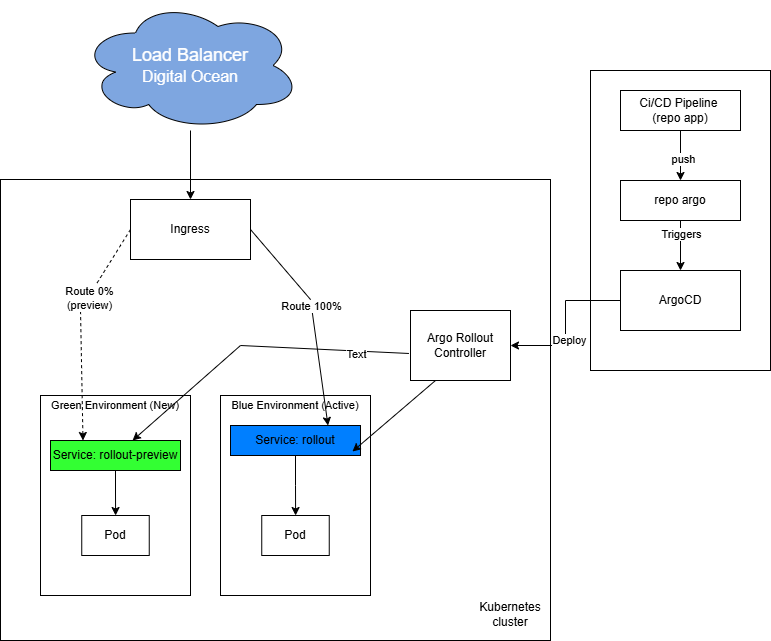

The diagram above was exported from draw.io. Its source (the exported page's mxGraphModel, read from the mxfile embedded in the PNG):
<mxGraphModel dx="2066" dy="743" grid="1" gridSize="10" guides="1" tooltips="1" connect="1" arrows="1" fold="1" page="1" pageScale="1" pageWidth="827" pageHeight="1169" math="0" shadow="0">
  <root>
    <mxCell id="0" />
    <mxCell id="1" parent="0" />
    <mxCell id="Fcui_lzk4BEjO4Q6S8J2-1" parent="1" style="rounded=0;whiteSpace=wrap;html=1;" value="" vertex="1">
      <mxGeometry height="461" width="550" x="40" y="210" as="geometry" />
    </mxCell>
    <mxCell id="Fcui_lzk4BEjO4Q6S8J2-3" parent="1" style="rounded=0;whiteSpace=wrap;html=1;" value="Ingress" vertex="1">
      <mxGeometry height="60" width="120" x="170" y="230" as="geometry" />
    </mxCell>
    <mxCell id="Fcui_lzk4BEjO4Q6S8J2-5" parent="1" style="rounded=0;whiteSpace=wrap;html=1;" value="" vertex="1">
      <mxGeometry height="200" width="150" x="80" y="426" as="geometry" />
    </mxCell>
    <mxCell id="Fcui_lzk4BEjO4Q6S8J2-6" parent="1" style="rounded=0;whiteSpace=wrap;html=1;" value="Argo Rollout Controller" vertex="1">
      <mxGeometry height="70" width="100" x="450" y="341" as="geometry" />
    </mxCell>
    <mxCell id="Fcui_lzk4BEjO4Q6S8J2-7" parent="1" style="text;html=1;whiteSpace=wrap;strokeColor=none;fillColor=none;align=center;verticalAlign=middle;rounded=0;" value="Kubernetes cluster" vertex="1">
      <mxGeometry height="30" width="60" x="520" y="630" as="geometry" />
    </mxCell>
    <mxCell id="Fcui_lzk4BEjO4Q6S8J2-10" parent="1" style="rounded=0;whiteSpace=wrap;html=1;" value="" vertex="1">
      <mxGeometry height="200" width="150" x="260" y="426" as="geometry" />
    </mxCell>
    <mxCell id="Fcui_lzk4BEjO4Q6S8J2-14" edge="1" parent="1" source="Fcui_lzk4BEjO4Q6S8J2-3" style="endArrow=classic;html=1;rounded=0;exitX=0;exitY=0.5;exitDx=0;exitDy=0;dashed=1;entryX=0.25;entryY=0;entryDx=0;entryDy=0;" target="Fcui_lzk4BEjO4Q6S8J2-22" value="">
      <mxGeometry height="50" relative="1" width="50" as="geometry">
        <Array as="points">
          <mxPoint x="120" y="340" />
        </Array>
        <mxPoint x="440" y="351" as="sourcePoint" />
        <mxPoint x="490" y="301" as="targetPoint" />
      </mxGeometry>
    </mxCell>
    <mxCell id="Fcui_lzk4BEjO4Q6S8J2-15" connectable="0" parent="Fcui_lzk4BEjO4Q6S8J2-14" style="edgeLabel;html=1;align=center;verticalAlign=middle;resizable=0;points=[];" value="Text" vertex="1">
      <mxGeometry relative="1" x="-0.2675" y="1" as="geometry">
        <mxPoint as="offset" />
      </mxGeometry>
    </mxCell>
    <mxCell id="Fcui_lzk4BEjO4Q6S8J2-17" connectable="0" parent="Fcui_lzk4BEjO4Q6S8J2-14" style="edgeLabel;html=1;align=center;verticalAlign=middle;resizable=0;points=[];" value="Route 0%&lt;div&gt;(preview)&lt;/div&gt;" vertex="1">
      <mxGeometry relative="1" x="-0.2901" y="1" as="geometry">
        <mxPoint as="offset" />
      </mxGeometry>
    </mxCell>
    <mxCell id="Fcui_lzk4BEjO4Q6S8J2-18" edge="1" parent="1" source="Fcui_lzk4BEjO4Q6S8J2-3" style="endArrow=classic;html=1;rounded=0;exitX=1;exitY=0.5;exitDx=0;exitDy=0;entryX=0.75;entryY=0;entryDx=0;entryDy=0;" target="Fcui_lzk4BEjO4Q6S8J2-23" value="">
      <mxGeometry height="50" relative="1" width="50" as="geometry">
        <Array as="points">
          <mxPoint x="350" y="330" />
        </Array>
        <mxPoint x="320" y="351" as="sourcePoint" />
        <mxPoint x="370" y="301" as="targetPoint" />
      </mxGeometry>
    </mxCell>
    <mxCell id="Fcui_lzk4BEjO4Q6S8J2-19" connectable="0" parent="Fcui_lzk4BEjO4Q6S8J2-18" style="edgeLabel;html=1;align=center;verticalAlign=middle;resizable=0;points=[];" value="Route 100%" vertex="1">
      <mxGeometry relative="1" x="-0.102" as="geometry">
        <mxPoint as="offset" />
      </mxGeometry>
    </mxCell>
    <mxCell id="Fcui_lzk4BEjO4Q6S8J2-20" parent="1" style="text;html=1;whiteSpace=wrap;strokeColor=none;fillColor=none;align=center;verticalAlign=middle;rounded=0;" value="&lt;font style=&quot;font-size: 11px;&quot;&gt;Green Environment (New)&lt;/font&gt;" vertex="1">
      <mxGeometry height="20" width="150" x="80" y="426" as="geometry" />
    </mxCell>
    <mxCell id="Fcui_lzk4BEjO4Q6S8J2-21" parent="1" style="text;html=1;whiteSpace=wrap;strokeColor=none;fillColor=none;align=center;verticalAlign=middle;rounded=0;" value="&lt;font style=&quot;font-size: 11px;&quot;&gt;Blue Environment (Active)&lt;/font&gt;" vertex="1">
      <mxGeometry height="20" width="150" x="260" y="426" as="geometry" />
    </mxCell>
    <mxCell id="Fcui_lzk4BEjO4Q6S8J2-27" edge="1" parent="1" source="Fcui_lzk4BEjO4Q6S8J2-22" style="edgeStyle=orthogonalEdgeStyle;rounded=0;orthogonalLoop=1;jettySize=auto;html=1;" target="Fcui_lzk4BEjO4Q6S8J2-25" value="">
      <mxGeometry relative="1" as="geometry" />
    </mxCell>
    <mxCell id="Fcui_lzk4BEjO4Q6S8J2-22" parent="1" style="rounded=0;whiteSpace=wrap;html=1;fillColor=#33FF33;" value="Service: rollout-preview" vertex="1">
      <mxGeometry height="30" width="130" x="90" y="471" as="geometry" />
    </mxCell>
    <mxCell id="Fcui_lzk4BEjO4Q6S8J2-29" edge="1" parent="1" source="Fcui_lzk4BEjO4Q6S8J2-23" style="edgeStyle=orthogonalEdgeStyle;rounded=0;orthogonalLoop=1;jettySize=auto;html=1;" target="Fcui_lzk4BEjO4Q6S8J2-28" value="">
      <mxGeometry relative="1" as="geometry" />
    </mxCell>
    <mxCell id="Fcui_lzk4BEjO4Q6S8J2-23" parent="1" style="rounded=0;whiteSpace=wrap;html=1;fillColor=#007FFF;" value="Service: rollout" vertex="1">
      <mxGeometry height="30" width="130" x="270" y="456" as="geometry" />
    </mxCell>
    <mxCell id="Fcui_lzk4BEjO4Q6S8J2-25" parent="1" style="rounded=0;whiteSpace=wrap;html=1;" value="Pod" vertex="1">
      <mxGeometry height="40" width="67.5" x="121.25" y="546" as="geometry" />
    </mxCell>
    <mxCell id="Fcui_lzk4BEjO4Q6S8J2-28" parent="1" style="rounded=0;whiteSpace=wrap;html=1;" value="Pod" vertex="1">
      <mxGeometry height="40" width="67.5" x="301.25" y="546" as="geometry" />
    </mxCell>
    <mxCell id="Fcui_lzk4BEjO4Q6S8J2-32" edge="1" parent="1" source="Fcui_lzk4BEjO4Q6S8J2-6" style="endArrow=classic;html=1;rounded=0;exitX=-0.016;exitY=0.614;exitDx=0;exitDy=0;exitPerimeter=0;" target="Fcui_lzk4BEjO4Q6S8J2-22" value="">
      <mxGeometry height="50" relative="1" width="50" as="geometry">
        <Array as="points">
          <mxPoint x="280" y="376" />
        </Array>
        <mxPoint x="480" y="361" as="sourcePoint" />
        <mxPoint x="530" y="311" as="targetPoint" />
      </mxGeometry>
    </mxCell>
    <mxCell id="Fcui_lzk4BEjO4Q6S8J2-34" connectable="0" parent="Fcui_lzk4BEjO4Q6S8J2-32" style="edgeLabel;html=1;align=center;verticalAlign=middle;resizable=0;points=[];" value="Text" vertex="1">
      <mxGeometry relative="1" x="-0.6598" y="3" as="geometry">
        <mxPoint as="offset" />
      </mxGeometry>
    </mxCell>
    <mxCell id="Fcui_lzk4BEjO4Q6S8J2-33" edge="1" parent="1" source="Fcui_lzk4BEjO4Q6S8J2-6" style="endArrow=classic;html=1;rounded=0;exitX=0.25;exitY=1;exitDx=0;exitDy=0;entryX=0.938;entryY=0.867;entryDx=0;entryDy=0;entryPerimeter=0;" target="Fcui_lzk4BEjO4Q6S8J2-23" value="">
      <mxGeometry height="50" relative="1" width="50" as="geometry">
        <mxPoint x="480" y="361" as="sourcePoint" />
        <mxPoint x="530" y="311" as="targetPoint" />
      </mxGeometry>
    </mxCell>
    <mxCell id="Fcui_lzk4BEjO4Q6S8J2-35" parent="1" style="rounded=0;whiteSpace=wrap;html=1;" value="" vertex="1">
      <mxGeometry height="300" width="180" x="630" y="101" as="geometry" />
    </mxCell>
    <mxCell id="Fcui_lzk4BEjO4Q6S8J2-38" edge="1" parent="1" source="Fcui_lzk4BEjO4Q6S8J2-36" style="edgeStyle=orthogonalEdgeStyle;rounded=0;orthogonalLoop=1;jettySize=auto;html=1;" target="Fcui_lzk4BEjO4Q6S8J2-37" value="">
      <mxGeometry relative="1" as="geometry" />
    </mxCell>
    <mxCell id="Fcui_lzk4BEjO4Q6S8J2-39" connectable="0" parent="Fcui_lzk4BEjO4Q6S8J2-38" style="edgeLabel;html=1;align=center;verticalAlign=middle;resizable=0;points=[];" value="push" vertex="1">
      <mxGeometry relative="1" x="0.12" y="2" as="geometry">
        <mxPoint as="offset" />
      </mxGeometry>
    </mxCell>
    <mxCell id="Fcui_lzk4BEjO4Q6S8J2-36" parent="1" style="rounded=0;whiteSpace=wrap;html=1;" value="Ci/CD Pipeline&amp;nbsp;&lt;div&gt;(repo app)&lt;/div&gt;" vertex="1">
      <mxGeometry height="40" width="120" x="660" y="121" as="geometry" />
    </mxCell>
    <mxCell id="Fcui_lzk4BEjO4Q6S8J2-41" edge="1" parent="1" source="Fcui_lzk4BEjO4Q6S8J2-37" style="edgeStyle=orthogonalEdgeStyle;rounded=0;orthogonalLoop=1;jettySize=auto;html=1;" target="Fcui_lzk4BEjO4Q6S8J2-40" value="">
      <mxGeometry relative="1" as="geometry" />
    </mxCell>
    <mxCell id="Fcui_lzk4BEjO4Q6S8J2-42" connectable="0" parent="Fcui_lzk4BEjO4Q6S8J2-41" style="edgeLabel;html=1;align=center;verticalAlign=middle;resizable=0;points=[];" value="Triggers" vertex="1">
      <mxGeometry relative="1" x="-0.48" as="geometry">
        <mxPoint as="offset" />
      </mxGeometry>
    </mxCell>
    <mxCell id="Fcui_lzk4BEjO4Q6S8J2-37" parent="1" style="rounded=0;whiteSpace=wrap;html=1;" value="repo argo" vertex="1">
      <mxGeometry height="40" width="120" x="660" y="211" as="geometry" />
    </mxCell>
    <mxCell id="Fcui_lzk4BEjO4Q6S8J2-43" edge="1" parent="1" source="Fcui_lzk4BEjO4Q6S8J2-40" style="edgeStyle=orthogonalEdgeStyle;rounded=0;orthogonalLoop=1;jettySize=auto;html=1;" target="Fcui_lzk4BEjO4Q6S8J2-6" value="">
      <mxGeometry relative="1" as="geometry" />
    </mxCell>
    <mxCell id="Fcui_lzk4BEjO4Q6S8J2-44" connectable="0" parent="Fcui_lzk4BEjO4Q6S8J2-43" style="edgeLabel;html=1;align=center;verticalAlign=middle;resizable=0;points=[];" value="Deploy" vertex="1">
      <mxGeometry relative="1" x="0.2129" y="3" as="geometry">
        <mxPoint as="offset" />
      </mxGeometry>
    </mxCell>
    <mxCell id="Fcui_lzk4BEjO4Q6S8J2-40" parent="1" style="rounded=0;whiteSpace=wrap;html=1;" value="ArgoCD" vertex="1">
      <mxGeometry height="60" width="120" x="660" y="301" as="geometry" />
    </mxCell>
    <mxCell id="Fcui_lzk4BEjO4Q6S8J2-46" edge="1" parent="1" source="Fcui_lzk4BEjO4Q6S8J2-45" style="edgeStyle=orthogonalEdgeStyle;rounded=0;orthogonalLoop=1;jettySize=auto;html=1;" target="Fcui_lzk4BEjO4Q6S8J2-3" value="">
      <mxGeometry relative="1" as="geometry" />
    </mxCell>
    <mxCell id="Fcui_lzk4BEjO4Q6S8J2-45" parent="1" style="ellipse;shape=cloud;whiteSpace=wrap;html=1;fillColor=#7EA6E0;" value="&lt;font color=&quot;#ffffff&quot; style=&quot;font-size: 18px;&quot;&gt;&amp;nbsp;Load Balancer&amp;nbsp;&lt;/font&gt;&lt;div&gt;&lt;font color=&quot;#ffffff&quot; size=&quot;3&quot;&gt;Digital Ocean&lt;/font&gt;&lt;/div&gt;" vertex="1">
      <mxGeometry height="130" width="220" x="120" y="31" as="geometry" />
    </mxCell>
  </root>
</mxGraphModel>